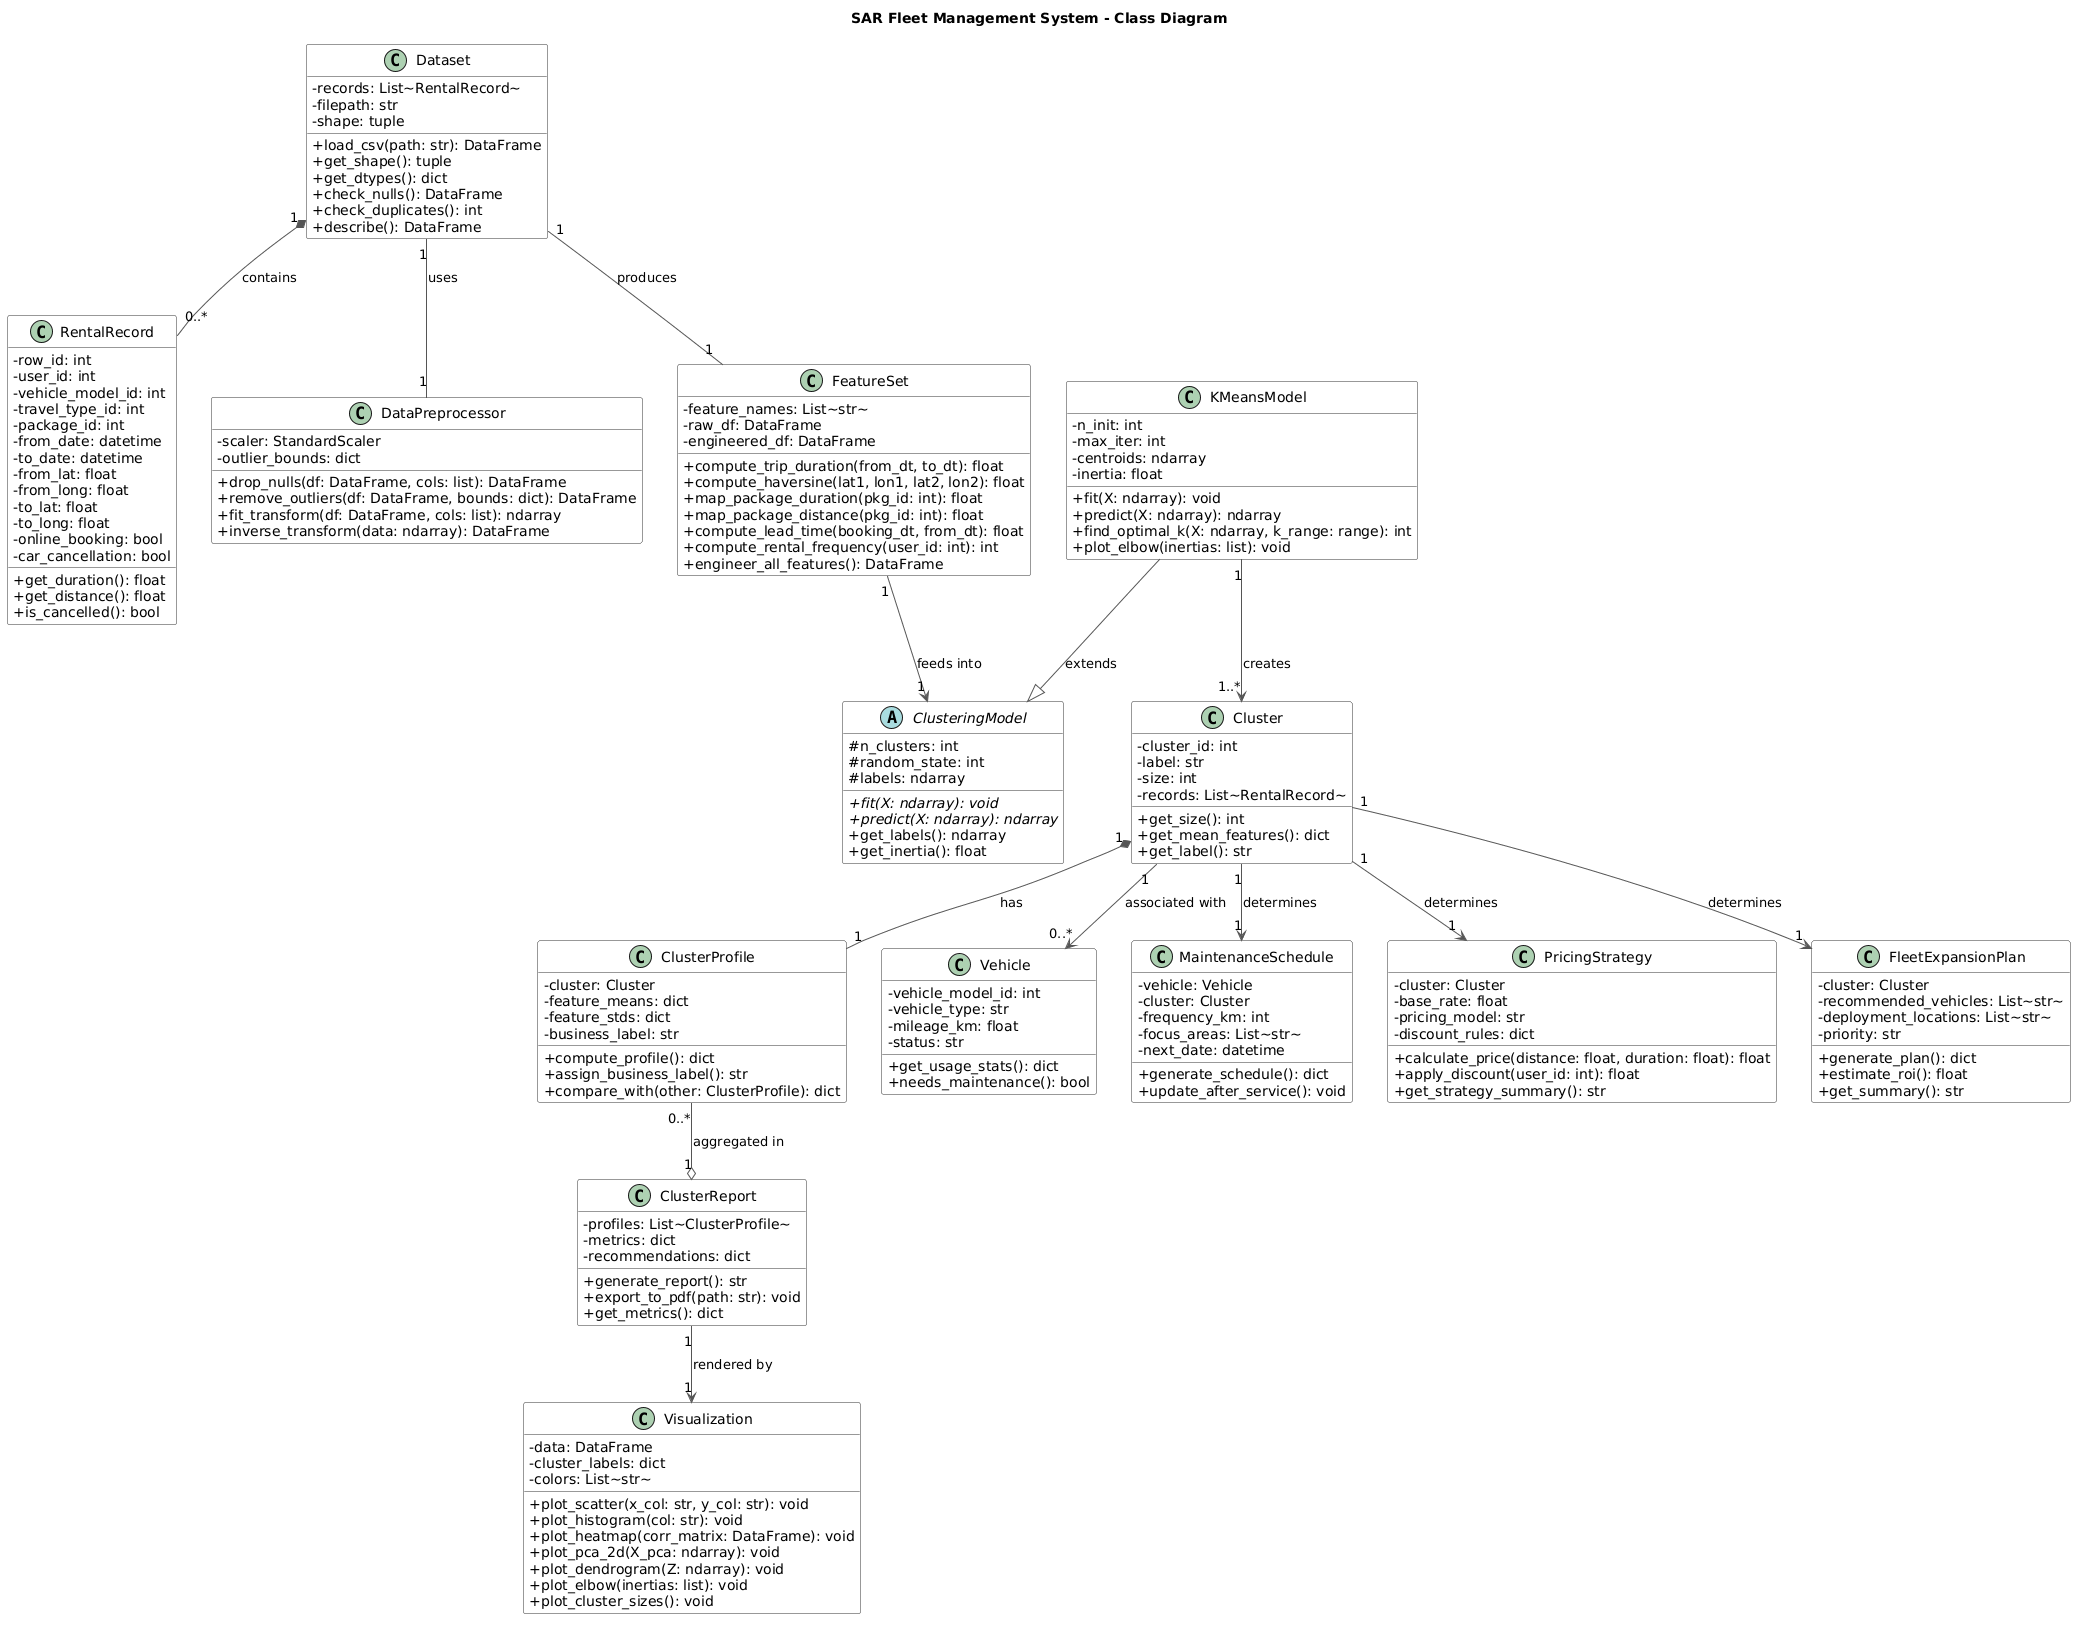

The diagram above was rendered by PlantUML. Its source (embedded in the PNG):
@startuml
skinparam classAttributeIconSize 0
skinparam class {
  BackgroundColor #FEFEFE
  BorderColor #333
  ArrowColor #555
}

title SAR Fleet Management System - Class Diagram

class RentalRecord {
  - row_id: int
  - user_id: int
  - vehicle_model_id: int
  - travel_type_id: int
  - package_id: int
  - from_date: datetime
  - to_date: datetime
  - from_lat: float
  - from_long: float
  - to_lat: float
  - to_long: float
  - online_booking: bool
  - car_cancellation: bool
  + get_duration(): float
  + get_distance(): float
  + is_cancelled(): bool
}

class Dataset {
  - records: List~RentalRecord~
  - filepath: str
  - shape: tuple
  + load_csv(path: str): DataFrame
  + get_shape(): tuple
  + get_dtypes(): dict
  + check_nulls(): DataFrame
  + check_duplicates(): int
  + describe(): DataFrame
}

class DataPreprocessor {
  - scaler: StandardScaler
  - outlier_bounds: dict
  + drop_nulls(df: DataFrame, cols: list): DataFrame
  + remove_outliers(df: DataFrame, bounds: dict): DataFrame
  + fit_transform(df: DataFrame, cols: list): ndarray
  + inverse_transform(data: ndarray): DataFrame
}

class FeatureSet {
  - feature_names: List~str~
  - raw_df: DataFrame
  - engineered_df: DataFrame
  + compute_trip_duration(from_dt, to_dt): float
  + compute_haversine(lat1, lon1, lat2, lon2): float
  + map_package_duration(pkg_id: int): float
  + map_package_distance(pkg_id: int): float
  + compute_lead_time(booking_dt, from_dt): float
  + compute_rental_frequency(user_id: int): int
  + engineer_all_features(): DataFrame
}

abstract class ClusteringModel {
  # n_clusters: int
  # random_state: int
  # labels: ndarray
  + {abstract} fit(X: ndarray): void
  + {abstract} predict(X: ndarray): ndarray
  + get_labels(): ndarray
  + get_inertia(): float
}

class KMeansModel {
  - n_init: int
  - max_iter: int
  - centroids: ndarray
  - inertia: float
  + fit(X: ndarray): void
  + predict(X: ndarray): ndarray
  + find_optimal_k(X: ndarray, k_range: range): int
  + plot_elbow(inertias: list): void
}

class Cluster {
  - cluster_id: int
  - label: str
  - size: int
  - records: List~RentalRecord~
  + get_size(): int
  + get_mean_features(): dict
  + get_label(): str
}

class ClusterProfile {
  - cluster: Cluster
  - feature_means: dict
  - feature_stds: dict
  - business_label: str
  + compute_profile(): dict
  + assign_business_label(): str
  + compare_with(other: ClusterProfile): dict
}

class ClusterReport {
  - profiles: List~ClusterProfile~
  - metrics: dict
  - recommendations: dict
  + generate_report(): str
  + export_to_pdf(path: str): void
  + get_metrics(): dict
}

class Vehicle {
  - vehicle_model_id: int
  - vehicle_type: str
  - mileage_km: float
  - status: str
  + get_usage_stats(): dict
  + needs_maintenance(): bool
}

class MaintenanceSchedule {
  - vehicle: Vehicle
  - cluster: Cluster
  - frequency_km: int
  - focus_areas: List~str~
  - next_date: datetime
  + generate_schedule(): dict
  + update_after_service(): void
}

class PricingStrategy {
  - cluster: Cluster
  - base_rate: float
  - pricing_model: str
  - discount_rules: dict
  + calculate_price(distance: float, duration: float): float
  + apply_discount(user_id: int): float
  + get_strategy_summary(): str
}

class FleetExpansionPlan {
  - cluster: Cluster
  - recommended_vehicles: List~str~
  - deployment_locations: List~str~
  - priority: str
  + generate_plan(): dict
  + estimate_roi(): float
  + get_summary(): str
}

class Visualization {
  - data: DataFrame
  - cluster_labels: dict
  - colors: List~str~
  + plot_scatter(x_col: str, y_col: str): void
  + plot_histogram(col: str): void
  + plot_heatmap(corr_matrix: DataFrame): void
  + plot_pca_2d(X_pca: ndarray): void
  + plot_dendrogram(Z: ndarray): void
  + plot_elbow(inertias: list): void
  + plot_cluster_sizes(): void
}

Dataset "1" *-- "0..*" RentalRecord : contains
Dataset "1" -- "1" DataPreprocessor : uses
Dataset "1" -- "1" FeatureSet : produces

FeatureSet "1" --> "1" ClusteringModel : feeds into
KMeansModel --|> ClusteringModel : extends

KMeansModel "1" --> "1..*" Cluster : creates
Cluster "1" *-- "1" ClusterProfile : has
ClusterProfile "0..*" --o "1" ClusterReport : aggregated in

Cluster "1" --> "0..*" Vehicle : associated with
Cluster "1" --> "1" MaintenanceSchedule : determines
Cluster "1" --> "1" PricingStrategy : determines
Cluster "1" --> "1" FleetExpansionPlan : determines

ClusterReport "1" --> "1" Visualization : rendered by
@enduml